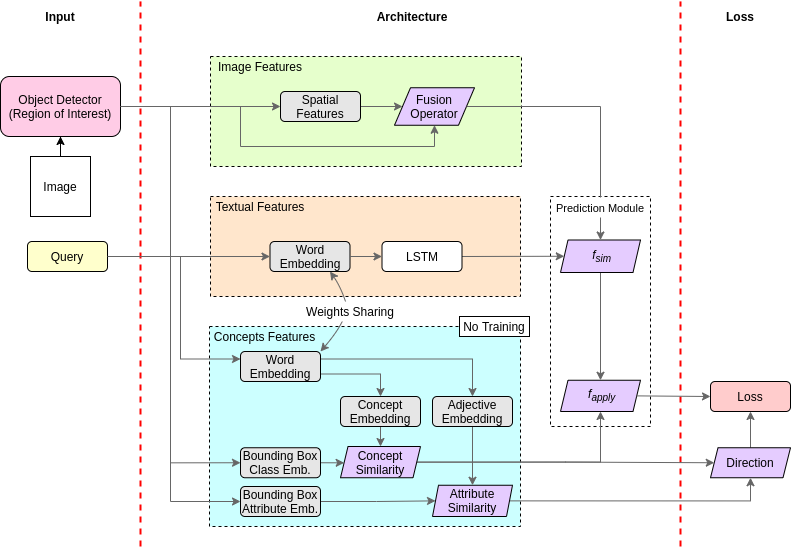

The diagram above was exported from draw.io. Its source (the exported page's mxGraphModel, read from the mxfile embedded in the PNG):
<mxGraphModel dx="1444" dy="653" grid="1" gridSize="10" guides="1" tooltips="1" connect="1" arrows="1" fold="1" page="1" pageScale="1" pageWidth="827" pageHeight="1169" math="0" shadow="0">
  <root>
    <mxCell id="0" />
    <mxCell id="1" parent="0" />
    <mxCell id="NohOzCgWt0OLFtztk4c2-14" value="" style="whiteSpace=wrap;html=1;shadow=0;dashed=1;fontStyle=0;fillColor=#FFFFFF;" vertex="1" parent="1">
      <mxGeometry x="570" y="200" width="100" height="230" as="geometry" />
    </mxCell>
    <mxCell id="vKYJp8vxIbxvn02cg_T_-3" value="" style="whiteSpace=wrap;html=1;shadow=0;dashed=1;fontStyle=0;fillColor=#CCFFFF;" parent="1" vertex="1">
      <mxGeometry x="229" y="330" width="311" height="200" as="geometry" />
    </mxCell>
    <mxCell id="01GF5mIHOT2MHDzhCat2-32" value="" style="whiteSpace=wrap;html=1;shadow=0;dashed=1;fontStyle=0;fillColor=#FFE6CC;" parent="1" vertex="1">
      <mxGeometry x="230" y="200" width="310" height="100" as="geometry" />
    </mxCell>
    <mxCell id="01GF5mIHOT2MHDzhCat2-38" value="" style="whiteSpace=wrap;html=1;shadow=0;dashed=1;fontStyle=0;fillColor=#E6FFCC;" parent="1" vertex="1">
      <mxGeometry x="230" y="60" width="311" height="110" as="geometry" />
    </mxCell>
    <mxCell id="01GF5mIHOT2MHDzhCat2-8" style="edgeStyle=orthogonalEdgeStyle;rounded=0;orthogonalLoop=1;jettySize=auto;html=1;exitX=1;exitY=0.5;exitDx=0;exitDy=0;entryX=0;entryY=0.5;entryDx=0;entryDy=0;strokeColor=#666666;" parent="1" source="01GF5mIHOT2MHDzhCat2-2" target="01GF5mIHOT2MHDzhCat2-7" edge="1">
      <mxGeometry relative="1" as="geometry" />
    </mxCell>
    <mxCell id="01GF5mIHOT2MHDzhCat2-10" style="edgeStyle=orthogonalEdgeStyle;rounded=0;orthogonalLoop=1;jettySize=auto;html=1;exitX=1;exitY=0.5;exitDx=0;exitDy=0;entryX=0.5;entryY=1;entryDx=0;entryDy=0;strokeColor=#666666;" parent="1" source="01GF5mIHOT2MHDzhCat2-2" target="rlWQ2lvBybK0vYID2jLy-17" edge="1">
      <mxGeometry relative="1" as="geometry">
        <Array as="points">
          <mxPoint x="260" y="110" />
          <mxPoint x="260" y="150" />
          <mxPoint x="454" y="150" />
        </Array>
        <mxPoint x="280" y="175" as="targetPoint" />
      </mxGeometry>
    </mxCell>
    <mxCell id="01GF5mIHOT2MHDzhCat2-2" value="Object Detector&lt;br&gt;(Region of Interest)" style="rounded=1;whiteSpace=wrap;html=1;fillColor=#FFCCE6;" parent="1" vertex="1">
      <mxGeometry x="20" y="80" width="120" height="60" as="geometry" />
    </mxCell>
    <mxCell id="01GF5mIHOT2MHDzhCat2-41" style="edgeStyle=none;rounded=0;orthogonalLoop=1;jettySize=auto;html=1;exitX=1;exitY=0.5;exitDx=0;exitDy=0;entryX=0;entryY=0.5;entryDx=0;entryDy=0;strokeColor=#666666;" parent="1" source="01GF5mIHOT2MHDzhCat2-3" target="01GF5mIHOT2MHDzhCat2-12" edge="1">
      <mxGeometry relative="1" as="geometry" />
    </mxCell>
    <mxCell id="01GF5mIHOT2MHDzhCat2-3" value="Query" style="rounded=1;whiteSpace=wrap;html=1;fillColor=#FFFFCC;" parent="1" vertex="1">
      <mxGeometry x="47" y="245" width="80" height="30" as="geometry" />
    </mxCell>
    <mxCell id="01GF5mIHOT2MHDzhCat2-5" value="" style="edgeStyle=orthogonalEdgeStyle;rounded=0;orthogonalLoop=1;jettySize=auto;html=1;" parent="1" source="01GF5mIHOT2MHDzhCat2-4" target="01GF5mIHOT2MHDzhCat2-2" edge="1">
      <mxGeometry relative="1" as="geometry" />
    </mxCell>
    <mxCell id="01GF5mIHOT2MHDzhCat2-4" value="Image" style="rounded=0;whiteSpace=wrap;html=1;" parent="1" vertex="1">
      <mxGeometry x="50" y="160" width="60" height="60" as="geometry" />
    </mxCell>
    <mxCell id="01GF5mIHOT2MHDzhCat2-11" value="" style="edgeStyle=orthogonalEdgeStyle;rounded=0;orthogonalLoop=1;jettySize=auto;html=1;entryX=0;entryY=0.5;entryDx=0;entryDy=0;strokeColor=#666666;" parent="1" source="01GF5mIHOT2MHDzhCat2-7" target="rlWQ2lvBybK0vYID2jLy-17" edge="1">
      <mxGeometry relative="1" as="geometry">
        <mxPoint x="320" y="160" as="targetPoint" />
      </mxGeometry>
    </mxCell>
    <mxCell id="01GF5mIHOT2MHDzhCat2-7" value="Spatial Features" style="rounded=1;whiteSpace=wrap;html=1;fillColor=#E6E6E6;shadow=0;" parent="1" vertex="1">
      <mxGeometry x="300" y="95" width="80" height="30" as="geometry" />
    </mxCell>
    <mxCell id="01GF5mIHOT2MHDzhCat2-35" value="" style="endArrow=none;dashed=1;html=1;strokeColor=#FF0000;strokeWidth=2;" parent="1" edge="1">
      <mxGeometry width="50" height="50" relative="1" as="geometry">
        <mxPoint x="160" y="550" as="sourcePoint" />
        <mxPoint x="160" y="5" as="targetPoint" />
      </mxGeometry>
    </mxCell>
    <mxCell id="01GF5mIHOT2MHDzhCat2-39" value="Image Features" style="text;html=1;strokeColor=none;fillColor=none;align=center;verticalAlign=middle;whiteSpace=wrap;rounded=0;shadow=0;" parent="1" vertex="1">
      <mxGeometry x="229" y="60" width="102" height="20" as="geometry" />
    </mxCell>
    <mxCell id="01GF5mIHOT2MHDzhCat2-12" value="Word Embedding" style="rounded=1;whiteSpace=wrap;html=1;fillColor=#E6E6E6;" parent="1" vertex="1">
      <mxGeometry x="289.5" y="245" width="80" height="30" as="geometry" />
    </mxCell>
    <mxCell id="01GF5mIHOT2MHDzhCat2-72" style="edgeStyle=none;rounded=0;orthogonalLoop=1;jettySize=auto;html=1;exitX=1;exitY=0.5;exitDx=0;exitDy=0;entryX=0;entryY=0.5;entryDx=0;entryDy=0;strokeColor=#666666;" parent="1" source="01GF5mIHOT2MHDzhCat2-13" edge="1" target="01GF5mIHOT2MHDzhCat2-54">
      <mxGeometry relative="1" as="geometry">
        <mxPoint x="509" y="259" as="targetPoint" />
      </mxGeometry>
    </mxCell>
    <mxCell id="01GF5mIHOT2MHDzhCat2-13" value="LSTM" style="rounded=1;whiteSpace=wrap;html=1;" parent="1" vertex="1">
      <mxGeometry x="401.5" y="245" width="80" height="30" as="geometry" />
    </mxCell>
    <mxCell id="01GF5mIHOT2MHDzhCat2-14" value="" style="edgeStyle=orthogonalEdgeStyle;rounded=0;orthogonalLoop=1;jettySize=auto;html=1;strokeColor=#666666;" parent="1" source="01GF5mIHOT2MHDzhCat2-12" target="01GF5mIHOT2MHDzhCat2-13" edge="1">
      <mxGeometry x="250" y="240" as="geometry" />
    </mxCell>
    <mxCell id="01GF5mIHOT2MHDzhCat2-40" value="Textual Features" style="text;html=1;strokeColor=none;fillColor=none;align=center;verticalAlign=middle;whiteSpace=wrap;rounded=0;shadow=0;" parent="1" vertex="1">
      <mxGeometry x="230" y="200" width="100" height="20" as="geometry" />
    </mxCell>
    <mxCell id="01GF5mIHOT2MHDzhCat2-65" style="rounded=0;orthogonalLoop=1;jettySize=auto;html=1;exitX=1;exitY=0.5;exitDx=0;exitDy=0;entryX=0.5;entryY=0;entryDx=0;entryDy=0;edgeStyle=orthogonalEdgeStyle;strokeColor=#666666;" parent="1" source="01GF5mIHOT2MHDzhCat2-54" target="vKYJp8vxIbxvn02cg_T_-25" edge="1">
      <mxGeometry relative="1" as="geometry">
        <mxPoint x="727" y="253" as="targetPoint" />
        <Array as="points">
          <mxPoint x="636" y="260" />
          <mxPoint x="600" y="260" />
        </Array>
      </mxGeometry>
    </mxCell>
    <mxCell id="01GF5mIHOT2MHDzhCat2-54" value="&amp;nbsp;&lt;i&gt;f&lt;/i&gt;&lt;sub&gt;&lt;i&gt;sim&lt;/i&gt;&lt;/sub&gt;" style="shape=parallelogram;perimeter=parallelogramPerimeter;whiteSpace=wrap;html=1;fillColor=#E5CCFF;size=0.09375;" parent="1" vertex="1">
      <mxGeometry x="580" y="243.5" width="80" height="32.5" as="geometry" />
    </mxCell>
    <mxCell id="01GF5mIHOT2MHDzhCat2-62" value="" style="endArrow=none;dashed=1;html=1;strokeColor=#FF0000;strokeWidth=2;" parent="1" edge="1">
      <mxGeometry width="50" height="50" relative="1" as="geometry">
        <mxPoint x="700" y="550" as="sourcePoint" />
        <mxPoint x="700" y="5" as="targetPoint" />
      </mxGeometry>
    </mxCell>
    <mxCell id="01GF5mIHOT2MHDzhCat2-63" value="Loss" style="rounded=1;whiteSpace=wrap;html=1;fillColor=#FFCCCC;" parent="1" vertex="1">
      <mxGeometry x="730" y="385" width="80" height="30" as="geometry" />
    </mxCell>
    <mxCell id="01GF5mIHOT2MHDzhCat2-68" style="edgeStyle=none;rounded=0;orthogonalLoop=1;jettySize=auto;html=1;exitX=0.75;exitY=1;exitDx=0;exitDy=0;" parent="1" source="01GF5mIHOT2MHDzhCat2-63" target="01GF5mIHOT2MHDzhCat2-63" edge="1">
      <mxGeometry relative="1" as="geometry" />
    </mxCell>
    <mxCell id="01GF5mIHOT2MHDzhCat2-69" value="Input" style="text;html=1;strokeColor=none;fillColor=none;align=center;verticalAlign=middle;whiteSpace=wrap;rounded=0;shadow=0;fontStyle=1" parent="1" vertex="1">
      <mxGeometry x="60" y="10" width="40" height="20" as="geometry" />
    </mxCell>
    <mxCell id="01GF5mIHOT2MHDzhCat2-70" value="Architecture" style="text;html=1;strokeColor=none;fillColor=none;align=center;verticalAlign=middle;whiteSpace=wrap;rounded=0;shadow=0;fontStyle=1" parent="1" vertex="1">
      <mxGeometry x="412" y="10" width="40" height="20" as="geometry" />
    </mxCell>
    <mxCell id="01GF5mIHOT2MHDzhCat2-71" value="Loss" style="text;html=1;strokeColor=none;fillColor=none;align=center;verticalAlign=middle;whiteSpace=wrap;rounded=0;shadow=0;fontStyle=1" parent="1" vertex="1">
      <mxGeometry x="740" y="10" width="40" height="20" as="geometry" />
    </mxCell>
    <mxCell id="rlWQ2lvBybK0vYID2jLy-36" style="edgeStyle=orthogonalEdgeStyle;rounded=0;orthogonalLoop=1;jettySize=auto;html=1;exitX=1;exitY=0.5;exitDx=0;exitDy=0;entryX=0;entryY=0.5;entryDx=0;entryDy=0;strokeColor=#666666;" parent="1" source="vKYJp8vxIbxvn02cg_T_-1" target="vKYJp8vxIbxvn02cg_T_-12" edge="1">
      <mxGeometry relative="1" as="geometry" />
    </mxCell>
    <mxCell id="vKYJp8vxIbxvn02cg_T_-1" value="Bounding Box&lt;br&gt;Class Emb." style="rounded=1;whiteSpace=wrap;html=1;shadow=0;fillColor=#E6E6E6;" parent="1" vertex="1">
      <mxGeometry x="260" y="451.25" width="80" height="30" as="geometry" />
    </mxCell>
    <mxCell id="vKYJp8vxIbxvn02cg_T_-4" value="Concepts Features" style="text;html=1;strokeColor=none;fillColor=none;align=center;verticalAlign=middle;whiteSpace=wrap;rounded=0;shadow=0;" parent="1" vertex="1">
      <mxGeometry x="229" y="330" width="111" height="20" as="geometry" />
    </mxCell>
    <mxCell id="rlWQ2lvBybK0vYID2jLy-38" style="edgeStyle=orthogonalEdgeStyle;rounded=0;orthogonalLoop=1;jettySize=auto;html=1;exitX=0.5;exitY=1;exitDx=0;exitDy=0;entryX=0.5;entryY=0;entryDx=0;entryDy=0;strokeColor=#666666;" parent="1" source="vKYJp8vxIbxvn02cg_T_-6" target="vKYJp8vxIbxvn02cg_T_-12" edge="1">
      <mxGeometry relative="1" as="geometry" />
    </mxCell>
    <mxCell id="vKYJp8vxIbxvn02cg_T_-6" value="Concept&lt;br&gt;Embedding" style="rounded=1;whiteSpace=wrap;html=1;shadow=0;fillColor=#E6E6E6;" parent="1" vertex="1">
      <mxGeometry x="360" y="400" width="80" height="30" as="geometry" />
    </mxCell>
    <mxCell id="rlWQ2lvBybK0vYID2jLy-41" style="edgeStyle=orthogonalEdgeStyle;rounded=0;orthogonalLoop=1;jettySize=auto;html=1;exitX=1;exitY=0.5;exitDx=0;exitDy=0;entryX=0;entryY=0.5;entryDx=0;entryDy=0;strokeColor=#666666;" parent="1" source="vKYJp8vxIbxvn02cg_T_-12" target="rlWQ2lvBybK0vYID2jLy-29" edge="1">
      <mxGeometry relative="1" as="geometry" />
    </mxCell>
    <mxCell id="rlWQ2lvBybK0vYID2jLy-47" style="edgeStyle=orthogonalEdgeStyle;rounded=0;orthogonalLoop=1;jettySize=auto;html=1;exitX=1;exitY=0.5;exitDx=0;exitDy=0;entryX=0.5;entryY=1;entryDx=0;entryDy=0;strokeColor=#666666;" parent="1" source="vKYJp8vxIbxvn02cg_T_-12" target="vKYJp8vxIbxvn02cg_T_-25" edge="1">
      <mxGeometry relative="1" as="geometry" />
    </mxCell>
    <mxCell id="vKYJp8vxIbxvn02cg_T_-12" value="Concept&lt;br&gt;Similarity" style="shape=parallelogram;perimeter=parallelogramPerimeter;whiteSpace=wrap;html=1;fillColor=#E5CCFF;size=0.09375;" parent="1" vertex="1">
      <mxGeometry x="360" y="450" width="80" height="31.25" as="geometry" />
    </mxCell>
    <mxCell id="vKYJp8vxIbxvn02cg_T_-25" value="&amp;nbsp;&lt;i&gt;f&lt;/i&gt;&lt;sub&gt;&lt;i&gt;apply&lt;/i&gt;&lt;/sub&gt;" style="shape=parallelogram;perimeter=parallelogramPerimeter;whiteSpace=wrap;html=1;fillColor=#E5CCFF;size=0.09375;" parent="1" vertex="1">
      <mxGeometry x="580" y="383.75" width="80" height="31.25" as="geometry" />
    </mxCell>
    <mxCell id="vKYJp8vxIbxvn02cg_T_-27" value="" style="endArrow=classic;html=1;entryX=0;entryY=0.5;entryDx=0;entryDy=0;exitX=1;exitY=0.5;exitDx=0;exitDy=0;strokeColor=#666666;" parent="1" source="vKYJp8vxIbxvn02cg_T_-25" target="01GF5mIHOT2MHDzhCat2-63" edge="1">
      <mxGeometry width="50" height="50" relative="1" as="geometry">
        <mxPoint x="680" y="399.71" as="sourcePoint" />
        <mxPoint x="717" y="399.71" as="targetPoint" />
      </mxGeometry>
    </mxCell>
    <mxCell id="rlWQ2lvBybK0vYID2jLy-17" value="Fusion&lt;br&gt;Operator" style="shape=parallelogram;perimeter=parallelogramPerimeter;whiteSpace=wrap;html=1;fillColor=#E5CCFF;" parent="1" vertex="1">
      <mxGeometry x="414" y="91.25" width="80" height="37.5" as="geometry" />
    </mxCell>
    <mxCell id="rlWQ2lvBybK0vYID2jLy-21" style="edgeStyle=orthogonalEdgeStyle;rounded=0;orthogonalLoop=1;jettySize=auto;html=1;exitX=1;exitY=0.5;exitDx=0;exitDy=0;entryX=0;entryY=0.25;entryDx=0;entryDy=0;strokeColor=#666666;" parent="1" source="01GF5mIHOT2MHDzhCat2-3" target="rlWQ2lvBybK0vYID2jLy-27" edge="1">
      <mxGeometry relative="1" as="geometry">
        <mxPoint x="87" y="350" as="sourcePoint" />
        <mxPoint x="227" y="365" as="targetPoint" />
        <Array as="points">
          <mxPoint x="200" y="260" />
          <mxPoint x="200" y="363" />
        </Array>
      </mxGeometry>
    </mxCell>
    <mxCell id="rlWQ2lvBybK0vYID2jLy-22" style="edgeStyle=orthogonalEdgeStyle;rounded=0;orthogonalLoop=1;jettySize=auto;html=1;exitX=1;exitY=0.5;exitDx=0;exitDy=0;entryX=0;entryY=0.5;entryDx=0;entryDy=0;strokeColor=#666666;" parent="1" source="01GF5mIHOT2MHDzhCat2-2" target="vKYJp8vxIbxvn02cg_T_-1" edge="1">
      <mxGeometry relative="1" as="geometry">
        <mxPoint x="130" y="310" as="sourcePoint" />
        <mxPoint x="220" y="417" as="targetPoint" />
        <Array as="points">
          <mxPoint x="190" y="110" />
          <mxPoint x="190" y="466" />
        </Array>
      </mxGeometry>
    </mxCell>
    <mxCell id="rlWQ2lvBybK0vYID2jLy-37" style="edgeStyle=orthogonalEdgeStyle;rounded=0;orthogonalLoop=1;jettySize=auto;html=1;exitX=1;exitY=0.5;exitDx=0;exitDy=0;entryX=0;entryY=0.5;entryDx=0;entryDy=0;strokeColor=#666666;" parent="1" source="rlWQ2lvBybK0vYID2jLy-25" target="rlWQ2lvBybK0vYID2jLy-35" edge="1">
      <mxGeometry relative="1" as="geometry" />
    </mxCell>
    <mxCell id="rlWQ2lvBybK0vYID2jLy-25" value="Bounding Box&lt;br&gt;Attribute Emb." style="rounded=1;whiteSpace=wrap;html=1;shadow=0;fillColor=#E6E6E6;" parent="1" vertex="1">
      <mxGeometry x="260" y="490" width="80" height="30" as="geometry" />
    </mxCell>
    <mxCell id="rlWQ2lvBybK0vYID2jLy-44" style="edgeStyle=orthogonalEdgeStyle;rounded=0;orthogonalLoop=1;jettySize=auto;html=1;exitX=1;exitY=0.75;exitDx=0;exitDy=0;entryX=0.5;entryY=0;entryDx=0;entryDy=0;strokeColor=#666666;" parent="1" source="rlWQ2lvBybK0vYID2jLy-27" target="vKYJp8vxIbxvn02cg_T_-6" edge="1">
      <mxGeometry relative="1" as="geometry" />
    </mxCell>
    <mxCell id="rlWQ2lvBybK0vYID2jLy-45" style="edgeStyle=orthogonalEdgeStyle;rounded=0;orthogonalLoop=1;jettySize=auto;html=1;exitX=1;exitY=0.25;exitDx=0;exitDy=0;entryX=0.5;entryY=0;entryDx=0;entryDy=0;strokeColor=#666666;" parent="1" source="rlWQ2lvBybK0vYID2jLy-27" target="rlWQ2lvBybK0vYID2jLy-30" edge="1">
      <mxGeometry relative="1" as="geometry" />
    </mxCell>
    <mxCell id="rlWQ2lvBybK0vYID2jLy-27" value="Word Embedding" style="rounded=1;whiteSpace=wrap;html=1;fillColor=#E6E6E6;" parent="1" vertex="1">
      <mxGeometry x="260" y="355" width="80" height="30" as="geometry" />
    </mxCell>
    <mxCell id="rlWQ2lvBybK0vYID2jLy-40" style="edgeStyle=orthogonalEdgeStyle;rounded=0;orthogonalLoop=1;jettySize=auto;html=1;exitX=0.5;exitY=0;exitDx=0;exitDy=0;strokeColor=#666666;" parent="1" source="rlWQ2lvBybK0vYID2jLy-29" target="01GF5mIHOT2MHDzhCat2-63" edge="1">
      <mxGeometry relative="1" as="geometry" />
    </mxCell>
    <mxCell id="rlWQ2lvBybK0vYID2jLy-29" value="Direction" style="shape=parallelogram;perimeter=parallelogramPerimeter;whiteSpace=wrap;html=1;fillColor=#E5CCFF;size=0.09375;" parent="1" vertex="1">
      <mxGeometry x="730" y="451.25" width="80" height="30" as="geometry" />
    </mxCell>
    <mxCell id="rlWQ2lvBybK0vYID2jLy-39" style="edgeStyle=orthogonalEdgeStyle;rounded=0;orthogonalLoop=1;jettySize=auto;html=1;exitX=0.5;exitY=1;exitDx=0;exitDy=0;entryX=0.5;entryY=0;entryDx=0;entryDy=0;strokeColor=#666666;" parent="1" source="rlWQ2lvBybK0vYID2jLy-30" target="rlWQ2lvBybK0vYID2jLy-35" edge="1">
      <mxGeometry relative="1" as="geometry" />
    </mxCell>
    <mxCell id="rlWQ2lvBybK0vYID2jLy-30" value="Adjective&lt;br&gt;Embedding" style="rounded=1;whiteSpace=wrap;html=1;shadow=0;fillColor=#E6E6E6;" parent="1" vertex="1">
      <mxGeometry x="452" y="400" width="80" height="30" as="geometry" />
    </mxCell>
    <mxCell id="rlWQ2lvBybK0vYID2jLy-32" value="No Training" style="rounded=0;whiteSpace=wrap;html=1;fillColor=#FFFFFF;" parent="1" vertex="1">
      <mxGeometry x="479" y="320" width="70" height="20" as="geometry" />
    </mxCell>
    <mxCell id="rlWQ2lvBybK0vYID2jLy-42" style="edgeStyle=orthogonalEdgeStyle;rounded=0;orthogonalLoop=1;jettySize=auto;html=1;exitX=1;exitY=0.5;exitDx=0;exitDy=0;entryX=0.5;entryY=1;entryDx=0;entryDy=0;strokeColor=#666666;" parent="1" source="rlWQ2lvBybK0vYID2jLy-35" target="rlWQ2lvBybK0vYID2jLy-29" edge="1">
      <mxGeometry relative="1" as="geometry" />
    </mxCell>
    <mxCell id="rlWQ2lvBybK0vYID2jLy-35" value="Attribute&lt;br&gt;Similarity" style="shape=parallelogram;perimeter=parallelogramPerimeter;whiteSpace=wrap;html=1;fillColor=#E5CCFF;size=0.07500000000000001;" parent="1" vertex="1">
      <mxGeometry x="452" y="488.75" width="80" height="31.25" as="geometry" />
    </mxCell>
    <mxCell id="NohOzCgWt0OLFtztk4c2-1" style="edgeStyle=orthogonalEdgeStyle;rounded=0;orthogonalLoop=1;jettySize=auto;html=1;exitX=1;exitY=0.5;exitDx=0;exitDy=0;entryX=0;entryY=0.5;entryDx=0;entryDy=0;strokeColor=#666666;" edge="1" parent="1" source="01GF5mIHOT2MHDzhCat2-2" target="rlWQ2lvBybK0vYID2jLy-25">
      <mxGeometry relative="1" as="geometry">
        <mxPoint x="150" y="132.45" as="sourcePoint" />
        <mxPoint x="270" y="528.7" as="targetPoint" />
        <Array as="points">
          <mxPoint x="190" y="110" />
          <mxPoint x="190" y="505" />
        </Array>
      </mxGeometry>
    </mxCell>
    <mxCell id="NohOzCgWt0OLFtztk4c2-10" value="" style="curved=1;startArrow=classic;endArrow=classic;html=1;rounded=0;exitX=1;exitY=0;exitDx=0;exitDy=0;entryX=0.75;entryY=1;entryDx=0;entryDy=0;strokeColor=#666666;" edge="1" parent="1" source="rlWQ2lvBybK0vYID2jLy-27" target="01GF5mIHOT2MHDzhCat2-12">
      <mxGeometry width="50" height="50" relative="1" as="geometry">
        <mxPoint x="240" y="260" as="sourcePoint" />
        <mxPoint x="290" y="210" as="targetPoint" />
        <Array as="points">
          <mxPoint x="370" y="320" />
          <mxPoint x="360" y="290" />
        </Array>
      </mxGeometry>
    </mxCell>
    <mxCell id="NohOzCgWt0OLFtztk4c2-11" value="Weights Sharing" style="text;html=1;strokeColor=none;fillColor=#FFFFFF;align=center;verticalAlign=middle;whiteSpace=wrap;rounded=0;rotation=0;" vertex="1" parent="1">
      <mxGeometry x="314.5" y="305" width="110" height="20" as="geometry" />
    </mxCell>
    <mxCell id="01GF5mIHOT2MHDzhCat2-58" style="edgeStyle=orthogonalEdgeStyle;rounded=0;orthogonalLoop=1;jettySize=auto;html=1;exitX=1;exitY=0.5;exitDx=0;exitDy=0;entryX=0.5;entryY=0;entryDx=0;entryDy=0;strokeColor=#666666;" parent="1" source="rlWQ2lvBybK0vYID2jLy-17" target="01GF5mIHOT2MHDzhCat2-54" edge="1">
      <mxGeometry relative="1" as="geometry">
        <mxPoint x="601" y="300" as="targetPoint" />
        <Array as="points">
          <mxPoint x="620" y="110" />
        </Array>
      </mxGeometry>
    </mxCell>
    <mxCell id="NohOzCgWt0OLFtztk4c2-15" value="&lt;font style=&quot;font-size: 11px&quot;&gt;Prediction Module&lt;/font&gt;" style="text;html=1;strokeColor=none;fillColor=#FFFFFF;align=center;verticalAlign=middle;whiteSpace=wrap;rounded=0;shadow=0;rotation=0;" vertex="1" parent="1">
      <mxGeometry x="571" y="201" width="98" height="20" as="geometry" />
    </mxCell>
  </root>
</mxGraphModel>